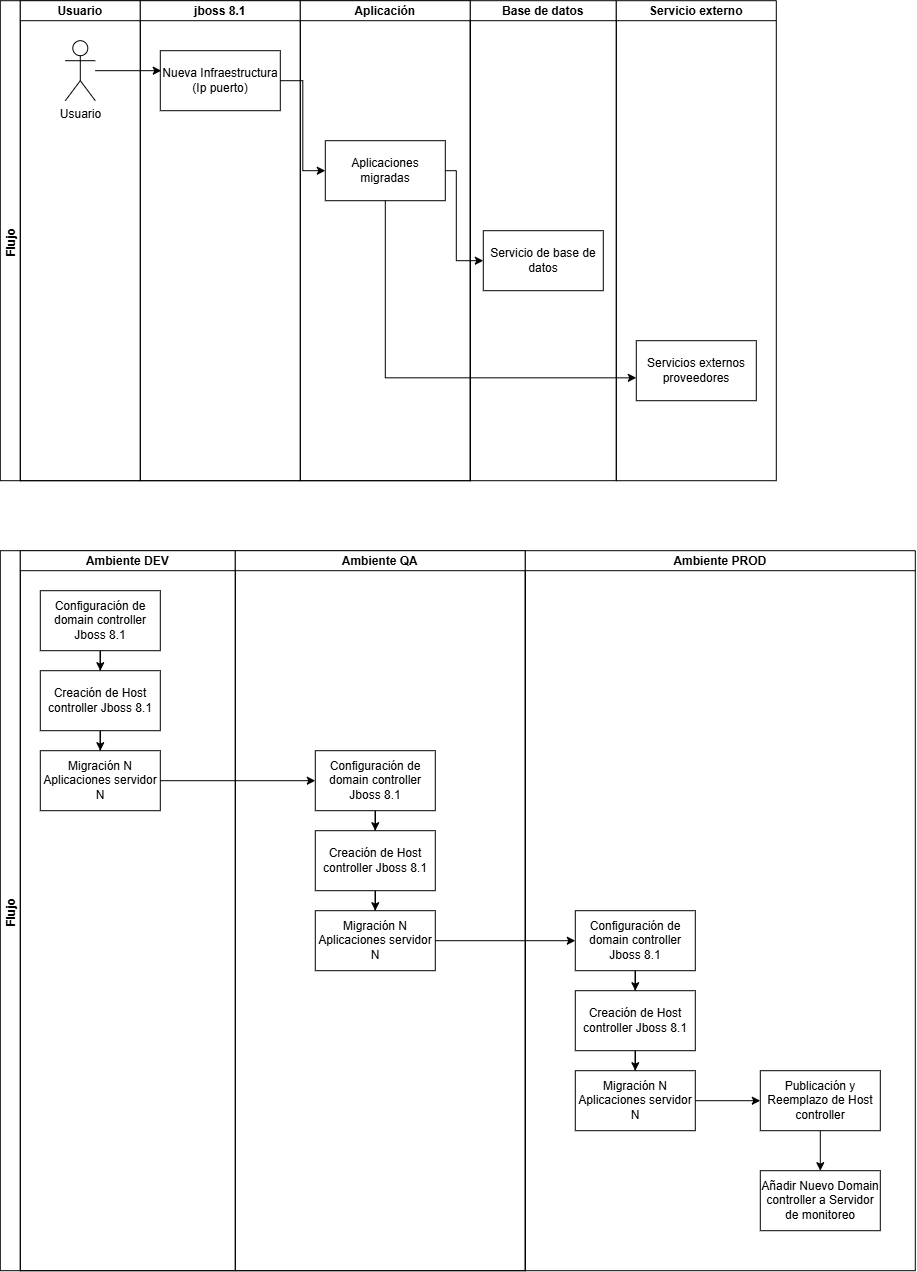

The diagram above was exported from draw.io. Its source (the exported page's mxGraphModel, read from the mxfile embedded in the PNG):
<mxGraphModel dx="1769" dy="983" grid="1" gridSize="10" guides="1" tooltips="1" connect="1" arrows="1" fold="1" page="1" pageScale="1" pageWidth="827" pageHeight="1169" math="0" shadow="0">
  <root>
    <mxCell id="0" />
    <mxCell id="1" parent="0" />
    <mxCell id="A5D6oO0lrjB_abeuQSHm-1" parent="1" style="swimlane;childLayout=stackLayout;resizeParent=1;resizeParentMax=0;startSize=20;horizontal=0;horizontalStack=1;" value="Flujo " vertex="1">
      <mxGeometry height="480" width="470" x="170" y="210" as="geometry" />
    </mxCell>
    <mxCell id="A5D6oO0lrjB_abeuQSHm-2" parent="A5D6oO0lrjB_abeuQSHm-1" style="swimlane;startSize=20;" value="Usuario" vertex="1">
      <mxGeometry height="480" width="120" x="20" as="geometry" />
    </mxCell>
    <mxCell id="A5D6oO0lrjB_abeuQSHm-3" parent="A5D6oO0lrjB_abeuQSHm-2" style="shape=umlActor;verticalLabelPosition=bottom;verticalAlign=top;html=1;outlineConnect=0;" value="Usuario" vertex="1">
      <mxGeometry height="60" width="30" x="45" y="40" as="geometry" />
    </mxCell>
    <mxCell id="A5D6oO0lrjB_abeuQSHm-4" parent="A5D6oO0lrjB_abeuQSHm-1" style="swimlane;startSize=20;" value="jboss 8.1" vertex="1">
      <mxGeometry height="480" width="160" x="140" as="geometry" />
    </mxCell>
    <mxCell id="A5D6oO0lrjB_abeuQSHm-5" parent="A5D6oO0lrjB_abeuQSHm-4" style="rounded=0;whiteSpace=wrap;html=1;" value="Nueva Infraestructura (Ip puerto)" vertex="1">
      <mxGeometry height="60" width="120" x="20" y="50" as="geometry" />
    </mxCell>
    <mxCell id="A5D6oO0lrjB_abeuQSHm-6" parent="A5D6oO0lrjB_abeuQSHm-1" style="swimlane;startSize=20;" value="Aplicación" vertex="1">
      <mxGeometry height="480" width="170" x="300" as="geometry" />
    </mxCell>
    <mxCell id="A5D6oO0lrjB_abeuQSHm-7" parent="A5D6oO0lrjB_abeuQSHm-6" style="rounded=0;whiteSpace=wrap;html=1;" value="Aplicaciones migradas" vertex="1">
      <mxGeometry height="60" width="120" x="25" y="140" as="geometry" />
    </mxCell>
    <mxCell id="A5D6oO0lrjB_abeuQSHm-8" edge="1" parent="A5D6oO0lrjB_abeuQSHm-1" source="A5D6oO0lrjB_abeuQSHm-3" style="edgeStyle=orthogonalEdgeStyle;rounded=0;orthogonalLoop=1;jettySize=auto;html=1;entryX=0.008;entryY=0.333;entryDx=0;entryDy=0;entryPerimeter=0;" target="A5D6oO0lrjB_abeuQSHm-5">
      <mxGeometry relative="1" as="geometry">
        <mxPoint x="146" y="70" as="targetPoint" />
      </mxGeometry>
    </mxCell>
    <mxCell id="A5D6oO0lrjB_abeuQSHm-9" edge="1" parent="A5D6oO0lrjB_abeuQSHm-1" source="A5D6oO0lrjB_abeuQSHm-5" style="edgeStyle=orthogonalEdgeStyle;rounded=0;orthogonalLoop=1;jettySize=auto;html=1;entryX=0;entryY=0.5;entryDx=0;entryDy=0;" target="A5D6oO0lrjB_abeuQSHm-7">
      <mxGeometry relative="1" as="geometry" />
    </mxCell>
    <mxCell id="A5D6oO0lrjB_abeuQSHm-10" parent="1" style="swimlane;startSize=20;" value="Base de datos" vertex="1">
      <mxGeometry height="480" width="146" x="640" y="210" as="geometry" />
    </mxCell>
    <mxCell id="A5D6oO0lrjB_abeuQSHm-11" parent="A5D6oO0lrjB_abeuQSHm-10" style="rounded=0;whiteSpace=wrap;html=1;" value="Servicio de base de datos" vertex="1">
      <mxGeometry height="60" width="120" x="13" y="230" as="geometry" />
    </mxCell>
    <mxCell id="A5D6oO0lrjB_abeuQSHm-12" parent="1" style="swimlane;startSize=20;" value="Servicio externo" vertex="1">
      <mxGeometry height="480" width="160" x="786" y="210" as="geometry" />
    </mxCell>
    <mxCell id="A5D6oO0lrjB_abeuQSHm-13" parent="A5D6oO0lrjB_abeuQSHm-12" style="rounded=0;whiteSpace=wrap;html=1;" value="Servicios externos proveedores" vertex="1">
      <mxGeometry height="60" width="120" x="20" y="340" as="geometry" />
    </mxCell>
    <mxCell id="A5D6oO0lrjB_abeuQSHm-14" edge="1" parent="1" source="A5D6oO0lrjB_abeuQSHm-7" style="edgeStyle=orthogonalEdgeStyle;rounded=0;orthogonalLoop=1;jettySize=auto;html=1;entryX=0;entryY=0.619;entryDx=0;entryDy=0;entryPerimeter=0;" target="A5D6oO0lrjB_abeuQSHm-13">
      <mxGeometry relative="1" as="geometry">
        <Array as="points">
          <mxPoint x="555" y="587.14" />
        </Array>
      </mxGeometry>
    </mxCell>
    <mxCell id="A5D6oO0lrjB_abeuQSHm-15" edge="1" parent="1" source="A5D6oO0lrjB_abeuQSHm-7" style="edgeStyle=orthogonalEdgeStyle;rounded=0;orthogonalLoop=1;jettySize=auto;html=1;entryX=0;entryY=0.5;entryDx=0;entryDy=0;" target="A5D6oO0lrjB_abeuQSHm-11">
      <mxGeometry relative="1" as="geometry">
        <Array as="points">
          <mxPoint x="626" y="380" />
          <mxPoint x="626" y="470" />
        </Array>
      </mxGeometry>
    </mxCell>
    <mxCell id="A5D6oO0lrjB_abeuQSHm-16" parent="1" style="swimlane;childLayout=stackLayout;resizeParent=1;resizeParentMax=0;startSize=20;horizontal=0;horizontalStack=1;" value="Flujo " vertex="1">
      <mxGeometry height="720" width="525" x="170" y="760" as="geometry" />
    </mxCell>
    <mxCell id="A5D6oO0lrjB_abeuQSHm-19" parent="A5D6oO0lrjB_abeuQSHm-16" style="swimlane;startSize=20;" value="Ambiente DEV" vertex="1">
      <mxGeometry height="720" width="215" x="20" as="geometry" />
    </mxCell>
    <mxCell id="A5D6oO0lrjB_abeuQSHm-44" edge="1" parent="A5D6oO0lrjB_abeuQSHm-19" source="A5D6oO0lrjB_abeuQSHm-42" style="edgeStyle=orthogonalEdgeStyle;rounded=0;orthogonalLoop=1;jettySize=auto;html=1;entryX=0.5;entryY=0;entryDx=0;entryDy=0;" target="A5D6oO0lrjB_abeuQSHm-43">
      <mxGeometry relative="1" as="geometry" />
    </mxCell>
    <mxCell id="A5D6oO0lrjB_abeuQSHm-42" parent="A5D6oO0lrjB_abeuQSHm-19" style="rounded=0;whiteSpace=wrap;html=1;" value="Configuración de domain controller Jboss 8.1" vertex="1">
      <mxGeometry height="60" width="120" x="20" y="40" as="geometry" />
    </mxCell>
    <mxCell id="A5D6oO0lrjB_abeuQSHm-46" edge="1" parent="A5D6oO0lrjB_abeuQSHm-19" source="A5D6oO0lrjB_abeuQSHm-43" style="edgeStyle=orthogonalEdgeStyle;rounded=0;orthogonalLoop=1;jettySize=auto;html=1;entryX=0.5;entryY=0;entryDx=0;entryDy=0;" target="A5D6oO0lrjB_abeuQSHm-45">
      <mxGeometry relative="1" as="geometry" />
    </mxCell>
    <mxCell id="A5D6oO0lrjB_abeuQSHm-43" parent="A5D6oO0lrjB_abeuQSHm-19" style="rounded=0;whiteSpace=wrap;html=1;" value="Creación de Host controller Jboss 8.1" vertex="1">
      <mxGeometry height="60" width="120" x="20" y="120" as="geometry" />
    </mxCell>
    <mxCell id="A5D6oO0lrjB_abeuQSHm-45" parent="A5D6oO0lrjB_abeuQSHm-19" style="rounded=0;whiteSpace=wrap;html=1;" value="Migración N Aplicaciones servidor N" vertex="1">
      <mxGeometry height="60" width="120" x="20" y="200" as="geometry" />
    </mxCell>
    <mxCell id="A5D6oO0lrjB_abeuQSHm-21" parent="A5D6oO0lrjB_abeuQSHm-16" style="swimlane;startSize=20;" value="Ambiente QA" vertex="1">
      <mxGeometry height="720" width="290" x="235" as="geometry" />
    </mxCell>
    <mxCell id="A5D6oO0lrjB_abeuQSHm-47" edge="1" parent="A5D6oO0lrjB_abeuQSHm-21" source="A5D6oO0lrjB_abeuQSHm-48" style="edgeStyle=orthogonalEdgeStyle;rounded=0;orthogonalLoop=1;jettySize=auto;html=1;entryX=0.5;entryY=0;entryDx=0;entryDy=0;" target="A5D6oO0lrjB_abeuQSHm-50">
      <mxGeometry relative="1" as="geometry" />
    </mxCell>
    <mxCell id="A5D6oO0lrjB_abeuQSHm-48" parent="A5D6oO0lrjB_abeuQSHm-21" style="rounded=0;whiteSpace=wrap;html=1;" value="Configuración de domain controller Jboss 8.1" vertex="1">
      <mxGeometry height="60" width="120" x="80" y="200" as="geometry" />
    </mxCell>
    <mxCell id="A5D6oO0lrjB_abeuQSHm-49" edge="1" parent="A5D6oO0lrjB_abeuQSHm-21" source="A5D6oO0lrjB_abeuQSHm-50" style="edgeStyle=orthogonalEdgeStyle;rounded=0;orthogonalLoop=1;jettySize=auto;html=1;entryX=0.5;entryY=0;entryDx=0;entryDy=0;" target="A5D6oO0lrjB_abeuQSHm-51">
      <mxGeometry relative="1" as="geometry" />
    </mxCell>
    <mxCell id="A5D6oO0lrjB_abeuQSHm-50" parent="A5D6oO0lrjB_abeuQSHm-21" style="rounded=0;whiteSpace=wrap;html=1;" value="Creación de Host controller Jboss 8.1" vertex="1">
      <mxGeometry height="60" width="120" x="80" y="280" as="geometry" />
    </mxCell>
    <mxCell id="A5D6oO0lrjB_abeuQSHm-51" parent="A5D6oO0lrjB_abeuQSHm-21" style="rounded=0;whiteSpace=wrap;html=1;" value="Migración N Aplicaciones servidor N" vertex="1">
      <mxGeometry height="60" width="120" x="80" y="360" as="geometry" />
    </mxCell>
    <mxCell id="A5D6oO0lrjB_abeuQSHm-60" edge="1" parent="A5D6oO0lrjB_abeuQSHm-16" source="A5D6oO0lrjB_abeuQSHm-45" style="edgeStyle=orthogonalEdgeStyle;rounded=0;orthogonalLoop=1;jettySize=auto;html=1;entryX=0;entryY=0.5;entryDx=0;entryDy=0;" target="A5D6oO0lrjB_abeuQSHm-48">
      <mxGeometry relative="1" as="geometry" />
    </mxCell>
    <mxCell id="A5D6oO0lrjB_abeuQSHm-25" parent="1" style="swimlane;startSize=20;" value="Ambiente PROD" vertex="1">
      <mxGeometry height="720" width="390" x="695" y="760" as="geometry" />
    </mxCell>
    <mxCell id="A5D6oO0lrjB_abeuQSHm-52" edge="1" parent="A5D6oO0lrjB_abeuQSHm-25" source="A5D6oO0lrjB_abeuQSHm-53" style="edgeStyle=orthogonalEdgeStyle;rounded=0;orthogonalLoop=1;jettySize=auto;html=1;entryX=0.5;entryY=0;entryDx=0;entryDy=0;" target="A5D6oO0lrjB_abeuQSHm-55">
      <mxGeometry relative="1" as="geometry" />
    </mxCell>
    <mxCell id="A5D6oO0lrjB_abeuQSHm-53" parent="A5D6oO0lrjB_abeuQSHm-25" style="rounded=0;whiteSpace=wrap;html=1;" value="Configuración de domain controller Jboss 8.1" vertex="1">
      <mxGeometry height="60" width="120" x="50" y="360" as="geometry" />
    </mxCell>
    <mxCell id="A5D6oO0lrjB_abeuQSHm-54" edge="1" parent="A5D6oO0lrjB_abeuQSHm-25" source="A5D6oO0lrjB_abeuQSHm-55" style="edgeStyle=orthogonalEdgeStyle;rounded=0;orthogonalLoop=1;jettySize=auto;html=1;entryX=0.5;entryY=0;entryDx=0;entryDy=0;" target="A5D6oO0lrjB_abeuQSHm-56">
      <mxGeometry relative="1" as="geometry" />
    </mxCell>
    <mxCell id="A5D6oO0lrjB_abeuQSHm-55" parent="A5D6oO0lrjB_abeuQSHm-25" style="rounded=0;whiteSpace=wrap;html=1;" value="Creación de Host controller Jboss 8.1" vertex="1">
      <mxGeometry height="60" width="120" x="50" y="440" as="geometry" />
    </mxCell>
    <mxCell id="A5D6oO0lrjB_abeuQSHm-66" edge="1" parent="A5D6oO0lrjB_abeuQSHm-25" source="A5D6oO0lrjB_abeuQSHm-56" style="edgeStyle=orthogonalEdgeStyle;rounded=0;orthogonalLoop=1;jettySize=auto;html=1;entryX=0;entryY=0.5;entryDx=0;entryDy=0;" target="A5D6oO0lrjB_abeuQSHm-58">
      <mxGeometry relative="1" as="geometry" />
    </mxCell>
    <mxCell id="A5D6oO0lrjB_abeuQSHm-56" parent="A5D6oO0lrjB_abeuQSHm-25" style="rounded=0;whiteSpace=wrap;html=1;" value="Migración N Aplicaciones servidor N" vertex="1">
      <mxGeometry height="60" width="120" x="50" y="520" as="geometry" />
    </mxCell>
    <mxCell id="A5D6oO0lrjB_abeuQSHm-67" edge="1" parent="A5D6oO0lrjB_abeuQSHm-25" source="A5D6oO0lrjB_abeuQSHm-58" style="edgeStyle=orthogonalEdgeStyle;rounded=0;orthogonalLoop=1;jettySize=auto;html=1;" target="A5D6oO0lrjB_abeuQSHm-64">
      <mxGeometry relative="1" as="geometry" />
    </mxCell>
    <mxCell id="A5D6oO0lrjB_abeuQSHm-58" parent="A5D6oO0lrjB_abeuQSHm-25" style="rounded=0;whiteSpace=wrap;html=1;" value="Publicación y Reemplazo de Host controller" vertex="1">
      <mxGeometry height="60" width="120" x="235" y="520" as="geometry" />
    </mxCell>
    <mxCell id="A5D6oO0lrjB_abeuQSHm-64" parent="A5D6oO0lrjB_abeuQSHm-25" style="rounded=0;whiteSpace=wrap;html=1;" value="Añadir Nuevo Domain controller a Servidor de monitoreo" vertex="1">
      <mxGeometry height="60" width="120" x="235" y="620" as="geometry" />
    </mxCell>
    <mxCell id="A5D6oO0lrjB_abeuQSHm-61" edge="1" parent="1" source="A5D6oO0lrjB_abeuQSHm-51" style="edgeStyle=orthogonalEdgeStyle;rounded=0;orthogonalLoop=1;jettySize=auto;html=1;" target="A5D6oO0lrjB_abeuQSHm-53">
      <mxGeometry relative="1" as="geometry" />
    </mxCell>
  </root>
</mxGraphModel>